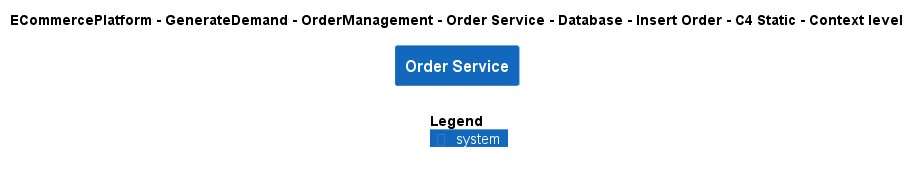

The diagram above was rendered by PlantUML. Its source (embedded in the PNG):
@startuml
!include ..\..\..\..\..\..\..\..\..\.c4s\C4_Context.puml

AddElementTag("c4interflow:lifecycle:new", $bgColor=green, $fontColor=#ffffff, $borderColor=green, $shadowing="False")
AddElementTag("c4interflow:lifecycle:changed", $bgColor=orange, $fontColor=#ffffff, $borderColor=orange, $shadowing="False")
AddElementTag("c4interflow:lifecycle:removed", $bgColor=red, $fontColor=#ffffff, $borderColor=red, $shadowing="False")

AddRelTag("c4interflow:lifecycle:new", $textColor=green, $lineColor=green)
AddRelTag("c4interflow:lifecycle:changed", $textColor=orange, $lineColor=orange)
AddRelTag("c4interflow:lifecycle:removed", $textColor=red, $lineColor=red)

SHOW_PERSON_PORTRAIT()
LAYOUT_TOP_DOWN()

skinparam linetype polyline

title ECommercePlatform - GenerateDemand - OrderManagement - Order Service - Database - Insert Order - C4 Static - Context level

System(ECommercePlatform.GenerateDemand.OrderManagement.SoftwareSystems.OrderService, "Order Service", "")



SHOW_LEGEND()
@enduml